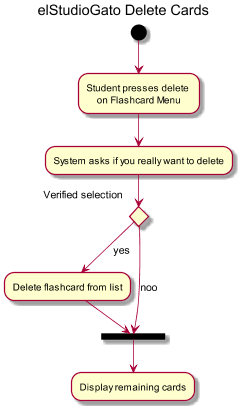

The diagram above was rendered by PlantUML. Its source (embedded in the PNG):
@startuml
title  elStudioGato Delete Cards


(*) --> "Student presses delete \non Flashcard Menu"
--> "System asks if you really want to delete"
if "Verified selection" then
     -->[yes]"Delete flashcard from list"
     --> ===done===
   else
     -->[noo] ===done===
endif

--> "Display remaining cards"

@enduml